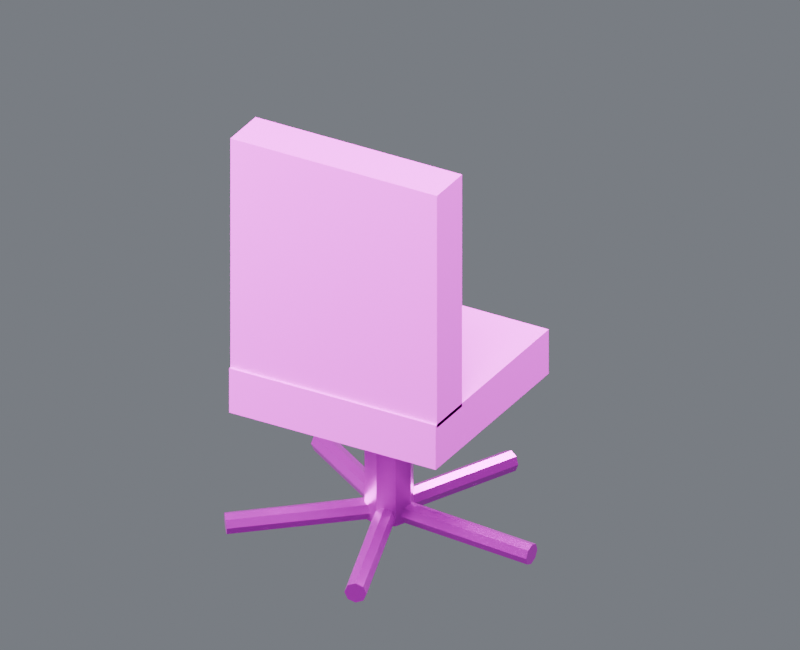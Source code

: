 # Source: chair_01.blend  (saved by Blender 4.5.87; exported with 4.5.12 LTS)
import bpy
from mathutils import Matrix  # noqa: F401  (used for matrix-valued properties, if any)

bpy.ops.wm.read_factory_settings(use_empty=True)
scene = bpy.context.scene
scene.name = 'Component_chair_01'

# ---- collections
col_01______chair_01 = bpy.data.collections.new('01_制作组件_chair_01'); scene.collection.children.link(col_01______chair_01)
col_01 = bpy.data.collections.new('独立座椅_01_制作源'); col_01______chair_01.children.link(col_01)
col_02______chair_01 = bpy.data.collections.new('02_游戏输出_chair_01'); scene.collection.children.link(col_02______chair_01)
col_01_1 = bpy.data.collections.new('独立座椅_01_输出包'); col_02______chair_01.children.link(col_01_1)
col_90_preview_component_chair_01 = bpy.data.collections.new('90_Preview_Component_chair_01'); scene.collection.children.link(col_90_preview_component_chair_01)

# ---- images (referenced by path relative to the original .blend; pixels are not part of the script)
import os
ASSET_DIR = os.environ.get("B2B_ASSET_DIR", "")  # directory of the original .blend (textures are referenced by path, not embedded)
HERE = os.path.dirname(os.path.abspath(__file__))  # packed textures are extracted next to this script under _unpacked/

def load_image(name, relpath, width, height, colorspace="sRGB"):
    """Load a texture the original file referenced (path relative to the .blend, or extracted next to this script)."""
    p = next((c for c in (os.path.join(HERE, relpath), os.path.join(ASSET_DIR, relpath)) if relpath and os.path.exists(c)), "")
    if p:
        img = bpy.data.images.load(p, check_existing=True)
        img.name = name
    else:  # same state as the original file: an image datablock whose file is absent (Cycles renders it pink)
        img = bpy.data.images.new(name, width, height)
        img.source = "FILE"
        img.filepath = "//" + (relpath or name)
    img.colorspace_settings.name = colorspace
    return img
img_10x10_512_png = load_image('设施低亮多巴胺色盘_10x10_512.png', '设施低亮多巴胺色盘_10x10_512.png', 1024, 1024, 'sRGB')

# ---- materials (node trees are filled in below, after node groups)
mat_02 = bpy.data.materials.new('02_细腻哑光_青绿大面')
mat_01 = bpy.data.materials.new('01_精工金属_紫色骨架')

# ---- material node trees
mat_02.use_nodes = True; mat_02.node_tree.nodes.clear()
_N = mat_02.node_tree.nodes; _L = mat_02.node_tree.links
n0 = _N.new('ShaderNodeOutputMaterial'); n0.name = '材质输出'; n0.location = (0, 0)
n1 = _N.new('ShaderNodeBsdfPrincipled'); n1.name = 'Principled BSDF'; n1.location = (0, 0)
n1.inputs[1].default_value = 0.03
n1.inputs[2].default_value = 0.7
n2 = _N.new('ShaderNodeUVMap'); n2.name = 'UV 贴图'; n2.location = (0, 0)
n2.uv_map = 'PaletteUV'
n3 = _N.new('ShaderNodeTexImage'); n3.name = '图像纹理'; n3.location = (0, 0)
n3.image = img_10x10_512_png
n3.interpolation = 'Closest'
_L.new(n1.outputs[0], n0.inputs[0])
_L.new(n2.outputs[0], n3.inputs[0])
_L.new(n3.outputs[0], n1.inputs[0])
n0.is_active_output = True
mat_01.use_nodes = True; mat_01.node_tree.nodes.clear()
_N = mat_01.node_tree.nodes; _L = mat_01.node_tree.links
n0 = _N.new('ShaderNodeOutputMaterial'); n0.name = '材质输出'; n0.location = (0, 0)
n1 = _N.new('ShaderNodeBsdfPrincipled'); n1.name = 'Principled BSDF'; n1.location = (0, 0)
n1.inputs[1].default_value = 0.86
n1.inputs[2].default_value = 0.29
n1.inputs[19].default_value = 0.16
n2 = _N.new('ShaderNodeUVMap'); n2.name = 'UV 贴图'; n2.location = (0, 0)
n2.uv_map = 'PaletteUV'
n3 = _N.new('ShaderNodeTexImage'); n3.name = '图像纹理'; n3.location = (0, 0)
n3.image = img_10x10_512_png
n3.interpolation = 'Closest'
_L.new(n1.outputs[0], n0.inputs[0])
_L.new(n2.outputs[0], n3.inputs[0])
_L.new(n3.outputs[0], n1.inputs[0])
n0.is_active_output = True

# ---- world
world_component_studio = bpy.data.worlds.new('Component_Studio'); scene.world = world_component_studio
world_component_studio.use_nodes = True; world_component_studio.node_tree.nodes.clear()
_N = world_component_studio.node_tree.nodes; _L = world_component_studio.node_tree.links
n0 = _N.new('ShaderNodeBackground'); n0.name = '背景'; n0.location = (-200, 100)
n0.inputs[0].default_value = (0.3, 0.32, 0.36, 1.0)
n0.inputs[1].default_value = 0.45
n1 = _N.new('ShaderNodeOutputWorld'); n1.name = '世界输出'; n1.location = (200, 100)
_L.new(n0.outputs[0], n1.inputs[0])
n1.is_active_output = True

# ---- cameras
cam_camera_component_chair_01 = bpy.data.cameras.new('Camera_Component_chair_01')
cam_camera_component_chair_01.type = 'ORTHO'
cam_camera_component_chair_01.ortho_scale = 3.162

# ---- lights
light_key_component_chair_01 = bpy.data.lights.new('Key_Component_chair_01', 'AREA')
light_key_component_chair_01.energy = 1088.0
light_key_component_chair_01.size = 2.53
light_fill_component_chair_01 = bpy.data.lights.new('Fill_Component_chair_01', 'AREA')
light_fill_component_chair_01.energy = 639.9
light_fill_component_chair_01.size = 2.53
light_rim_component_chair_01 = bpy.data.lights.new('Rim_Component_chair_01', 'AREA')
light_rim_component_chair_01.energy = 831.9
light_rim_component_chair_01.size = 2.53

# ---- meshes
me_01______00_mesh = bpy.data.meshes.new('独立座椅_01_制作_部件00_Mesh')
me_01______00_mesh.from_pydata([(-0.5202, -0.45, 0.5949), (0.4198, -0.45, 0.5949), (0.4198, 0.45, 0.5949), (-0.5202, 0.45, 0.5949), (-0.5202, -0.45, 0.7949), (0.4198, -0.45, 0.7949), (0.4198, 0.45, 0.7949), (-0.5202, 0.45, 0.7949), (-0.5202, -0.44, 0.7799), (0.4198, -0.44, 0.7799), (0.4198, -0.24, 0.7799), (-0.5202, -0.24, 0.7799), (-0.5202, -0.44, 1.83), (0.4198, -0.44, 1.83), (0.4198, -0.24, 1.83), (-0.5202, -0.24, 1.83)], [], [(0, 3, 2, 1), (4, 5, 6, 7), (0, 1, 5, 4), (1, 2, 6, 5), (2, 3, 7, 6), (3, 0, 4, 7), (8, 11, 10, 9), (12, 13, 14, 15), (8, 9, 13, 12), (9, 10, 14, 13), (10, 11, 15, 14), (11, 8, 12, 15)])
_uv = me_01______00_mesh.uv_layers.new(name='PaletteUV')
_uv.uv.foreach_set('vector', [0.972, 0.95, 0.95, 0.972, 0.928, 0.95, 0.95, 0.928, 0.972, 0.95, 0.95, 0.972, 0.928, 0.95, 0.95, 0.928, 0.972, 0.95, 0.95, 0.972, 0.928, 0.95, 0.95, 0.928, 0.972, 0.95, 0.95, 0.972, 0.928, 0.95, 0.95, 0.928, 0.972, 0.95, 0.95, 0.972, 0.928, 0.95, 0.95, 0.928, 0.972, 0.95, 0.95, 0.972, 0.928, 0.95, 0.95, 0.928, 0.972, 0.85, 0.95, 0.872, 0.928, 0.85, 0.95, 0.828, 0.972, 0.85, 0.95, 0.872, 0.928, 0.85, 0.95, 0.828, 0.972, 0.85, 0.95, 0.872, 0.928, 0.85, 0.95, 0.828, 0.972, 0.85, 0.95, 0.872, 0.928, 0.85, 0.95, 0.828, 0.972, 0.85, 0.95, 0.872, 0.928, 0.85, 0.95, 0.828, 0.972, 0.85, 0.95, 0.872, 0.928, 0.85, 0.95, 0.828])
me_01______00_mesh.materials.append(mat_02)
me_01______00_mesh.update()
me_01______01_mesh = bpy.data.meshes.new('独立座椅_01_制作_部件01_Mesh')
me_01______01_mesh.from_pydata([(-0.1502, 0.0, 0.04492), (-0.1209, -0.07071, 0.04492), (-0.05022, -0.1, 0.04492), (0.02049, -0.07071, 0.04492), (0.04978, 0.0, 0.04492), (0.02049, 0.07071, 0.04492), (-0.05022, 0.1, 0.04492), (-0.1209, 0.07071, 0.04492), (-0.1502, 0.0, 0.6849), (-0.1209, -0.07071, 0.6849), (-0.05022, -0.1, 0.6849), (0.02049, -0.07071, 0.6849), (0.04978, 0.0, 0.6849), (0.02049, 0.07071, 0.6849), (-0.05022, 0.1, 0.6849), (-0.1209, 0.07071, 0.6849), (-0.05022, -0.045, 0.08492), (-0.05218, -0.03182, 0.05316), (-0.05299, 0.0, 0.04), (-0.05218, 0.03182, 0.05316), (-0.05022, 0.045, 0.08492), (-0.04827, 0.03182, 0.1167), (-0.04746, 0.0, 0.1298), (-0.04827, -0.03182, 0.1167), (0.5998, -0.045, 0.04492), (0.5978, -0.03182, 0.01316), (0.597, 0.0, 2.98e-08), (0.5978, 0.03182, 0.01316), (0.5998, 0.045, 0.04492), (0.6017, 0.03182, 0.07667), (0.6025, 0.0, 0.08983), (0.6017, -0.03182, 0.07667), (-0.007427, -0.01391, 0.08492), (-0.02057, -0.01169, 0.05316), (-0.05108, -0.002629, 0.04), (-0.08109, 0.007974, 0.05316), (-0.09302, 0.01391, 0.08492), (-0.07988, 0.01169, 0.1167), (-0.04937, 0.002629, 0.1298), (-0.01936, -0.007974, 0.1167), (0.1934, 0.6043, 0.04492), (0.1803, 0.6065, 0.01316), (0.1498, 0.6156, 0.0), (0.1198, 0.6262, 0.01316), (0.1078, 0.6321, 0.04492), (0.121, 0.6299, 0.07667), (0.1515, 0.6208, 0.08983), (0.1815, 0.6102, 0.07667), (-0.02377, 0.03641, 0.08492), (-0.02994, 0.02459, 0.05316), (-0.04799, -0.001625, 0.04), (-0.06735, -0.02689, 0.05316), (-0.07668, -0.03641, 0.08492), (-0.07051, -0.02459, 0.1167), (-0.05246, 0.001625, 0.1298), (-0.0331, 0.02689, 0.1167), (-0.5496, 0.4185, 0.04492), (-0.5558, 0.4067, 0.01316), (-0.5739, 0.3804, 0.0), (-0.5932, 0.3552, 0.01316), (-0.6025, 0.3457, 0.04492), (-0.5964, 0.3575, 0.07667), (-0.5783, 0.3837, 0.08983), (-0.559, 0.409, 0.07667), (-0.07668, 0.03641, 0.08492), (-0.06735, 0.02689, 0.05316), (-0.04799, 0.001625, 0.04), (-0.02994, -0.02459, 0.05316), (-0.02377, -0.03641, 0.08492), (-0.0331, -0.02689, 0.1167), (-0.05246, -0.001625, 0.1298), (-0.07051, 0.02459, 0.1167), (-0.6025, -0.3457, 0.04492), (-0.5932, -0.3552, 0.01316), (-0.5739, -0.3804, 0.0), (-0.5558, -0.4067, 0.01316), (-0.5496, -0.4185, 0.04492), (-0.559, -0.409, 0.07667), (-0.5783, -0.3837, 0.08983), (-0.5964, -0.3575, 0.07667), (-0.09302, -0.01391, 0.08492), (-0.08109, -0.007974, 0.05316), (-0.05108, 0.002629, 0.04), (-0.02057, 0.01169, 0.05316), (-0.007427, 0.01391, 0.08492), (-0.01936, 0.007974, 0.1167), (-0.04937, -0.002629, 0.1298), (-0.07988, -0.01169, 0.1167), (0.1078, -0.6321, 0.04492), (0.1198, -0.6262, 0.01316), (0.1498, -0.6156, 0.0), (0.1803, -0.6065, 0.01316), (0.1934, -0.6043, 0.04492), (0.1815, -0.6102, 0.07667), (0.1515, -0.6208, 0.08983), (0.121, -0.6299, 0.07667)], [], [(7, 6, 5, 4, 3, 2, 1, 0), (8, 9, 10, 11, 12, 13, 14, 15), (0, 1, 9, 8), (1, 2, 10, 9), (2, 3, 11, 10), (3, 4, 12, 11), (4, 5, 13, 12), (5, 6, 14, 13), (6, 7, 15, 14), (7, 0, 8, 15), (23, 22, 21, 20, 19, 18, 17, 16), (24, 25, 26, 27, 28, 29, 30, 31), (16, 17, 25, 24), (17, 18, 26, 25), (18, 19, 27, 26), (19, 20, 28, 27), (20, 21, 29, 28), (21, 22, 30, 29), (22, 23, 31, 30), (23, 16, 24, 31), (39, 38, 37, 36, 35, 34, 33, 32), (40, 41, 42, 43, 44, 45, 46, 47), (32, 33, 41, 40), (33, 34, 42, 41), (34, 35, 43, 42), (35, 36, 44, 43), (36, 37, 45, 44), (37, 38, 46, 45), (38, 39, 47, 46), (39, 32, 40, 47), (55, 54, 53, 52, 51, 50, 49, 48), (56, 57, 58, 59, 60, 61, 62, 63), (48, 49, 57, 56), (49, 50, 58, 57), (50, 51, 59, 58), (51, 52, 60, 59), (52, 53, 61, 60), (53, 54, 62, 61), (54, 55, 63, 62), (55, 48, 56, 63), (71, 70, 69, 68, 67, 66, 65, 64), (72, 73, 74, 75, 76, 77, 78, 79), (64, 65, 73, 72), (65, 66, 74, 73), (66, 67, 75, 74), (67, 68, 76, 75), (68, 69, 77, 76), (69, 70, 78, 77), (70, 71, 79, 78), (71, 64, 72, 79), (87, 86, 85, 84, 83, 82, 81, 80), (88, 89, 90, 91, 92, 93, 94, 95), (80, 81, 89, 88), (81, 82, 90, 89), (82, 83, 91, 90), (83, 84, 92, 91), (84, 85, 93, 92), (85, 86, 94, 93), (86, 87, 95, 94), (87, 80, 88, 95)])
_uv = me_01______01_mesh.uv_layers.new(name='PaletteUV')
_uv.uv.foreach_set('vector', [0.972, 0.35, 0.9656, 0.3656, 0.95, 0.372, 0.9344, 0.3656, 0.928, 0.35, 0.9344, 0.3344, 0.95, 0.328, 0.9656, 0.3344, 0.972, 0.35, 0.9656, 0.3656, 0.95, 0.372, 0.9344, 0.3656, 0.928, 0.35, 0.9344, 0.3344, 0.95, 0.328, 0.9656, 0.3344, 0.972, 0.35, 0.95, 0.372, 0.928, 0.35, 0.95, 0.328, 0.972, 0.35, 0.95, 0.372, 0.928, 0.35, 0.95, 0.328, 0.972, 0.35, 0.95, 0.372, 0.928, 0.35, 0.95, 0.328, 0.972, 0.35, 0.95, 0.372, 0.928, 0.35, 0.95, 0.328, 0.972, 0.35, 0.95, 0.372, 0.928, 0.35, 0.95, 0.328, 0.972, 0.35, 0.95, 0.372, 0.928, 0.35, 0.95, 0.328, 0.972, 0.35, 0.95, 0.372, 0.928, 0.35, 0.95, 0.328, 0.972, 0.35, 0.95, 0.372, 0.928, 0.35, 0.95, 0.328, 0.972, 0.65, 0.9656, 0.6656, 0.95, 0.672, 0.9344, 0.6656, 0.928, 0.65, 0.9344, 0.6344, 0.95, 0.628, 0.9656, 0.6344, 0.972, 0.65, 0.9656, 0.6656, 0.95, 0.672, 0.9344, 0.6656, 0.928, 0.65, 0.9344, 0.6344, 0.95, 0.628, 0.9656, 0.6344, 0.972, 0.65, 0.95, 0.672, 0.928, 0.65, 0.95, 0.628, 0.972, 0.65, 0.95, 0.672, 0.928, 0.65, 0.95, 0.628, 0.972, 0.65, 0.95, 0.672, 0.928, 0.65, 0.95, 0.628, 0.972, 0.65, 0.95, 0.672, 0.928, 0.65, 0.95, 0.628, 0.972, 0.65, 0.95, 0.672, 0.928, 0.65, 0.95, 0.628, 0.972, 0.65, 0.95, 0.672, 0.928, 0.65, 0.95, 0.628, 0.972, 0.65, 0.95, 0.672, 0.928, 0.65, 0.95, 0.628, 0.972, 0.65, 0.95, 0.672, 0.928, 0.65, 0.95, 0.628, 0.972, 0.65, 0.9656, 0.6656, 0.95, 0.672, 0.9344, 0.6656, 0.928, 0.65, 0.9344, 0.6344, 0.95, 0.628, 0.9656, 0.6344, 0.972, 0.65, 0.9656, 0.6656, 0.95, 0.672, 0.9344, 0.6656, 0.928, 0.65, 0.9344, 0.6344, 0.95, 0.628, 0.9656, 0.6344, 0.972, 0.65, 0.95, 0.672, 0.928, 0.65, 0.95, 0.628, 0.972, 0.65, 0.95, 0.672, 0.928, 0.65, 0.95, 0.628, 0.972, 0.65, 0.95, 0.672, 0.928, 0.65, 0.95, 0.628, 0.972, 0.65, 0.95, 0.672, 0.928, 0.65, 0.95, 0.628, 0.972, 0.65, 0.95, 0.672, 0.928, 0.65, 0.95, 0.628, 0.972, 0.65, 0.95, 0.672, 0.928, 0.65, 0.95, 0.628, 0.972, 0.65, 0.95, 0.672, 0.928, 0.65, 0.95, 0.628, 0.972, 0.65, 0.95, 0.672, 0.928, 0.65, 0.95, 0.628, 0.972, 0.65, 0.9656, 0.6656, 0.95, 0.672, 0.9344, 0.6656, 0.928, 0.65, 0.9344, 0.6344, 0.95, 0.628, 0.9656, 0.6344, 0.972, 0.65, 0.9656, 0.6656, 0.95, 0.672, 0.9344, 0.6656, 0.928, 0.65, 0.9344, 0.6344, 0.95, 0.628, 0.9656, 0.6344, 0.972, 0.65, 0.95, 0.672, 0.928, 0.65, 0.95, 0.628, 0.972, 0.65, 0.95, 0.672, 0.928, 0.65, 0.95, 0.628, 0.972, 0.65, 0.95, 0.672, 0.928, 0.65, 0.95, 0.628, 0.972, 0.65, 0.95, 0.672, 0.928, 0.65, 0.95, 0.628, 0.972, 0.65, 0.95, 0.672, 0.928, 0.65, 0.95, 0.628, 0.972, 0.65, 0.95, 0.672, 0.928, 0.65, 0.95, 0.628, 0.972, 0.65, 0.95, 0.672, 0.928, 0.65, 0.95, 0.628, 0.972, 0.65, 0.95, 0.672, 0.928, 0.65, 0.95, 0.628, 0.972, 0.65, 0.9656, 0.6656, 0.95, 0.672, 0.9344, 0.6656, 0.928, 0.65, 0.9344, 0.6344, 0.95, 0.628, 0.9656, 0.6344, 0.972, 0.65, 0.9656, 0.6656, 0.95, 0.672, 0.9344, 0.6656, 0.928, 0.65, 0.9344, 0.6344, 0.95, 0.628, 0.9656, 0.6344, 0.972, 0.65, 0.95, 0.672, 0.928, 0.65, 0.95, 0.628, 0.972, 0.65, 0.95, 0.672, 0.928, 0.65, 0.95, 0.628, 0.972, 0.65, 0.95, 0.672, 0.928, 0.65, 0.95, 0.628, 0.972, 0.65, 0.95, 0.672, 0.928, 0.65, 0.95, 0.628, 0.972, 0.65, 0.95, 0.672, 0.928, 0.65, 0.95, 0.628, 0.972, 0.65, 0.95, 0.672, 0.928, 0.65, 0.95, 0.628, 0.972, 0.65, 0.95, 0.672, 0.928, 0.65, 0.95, 0.628, 0.972, 0.65, 0.95, 0.672, 0.928, 0.65, 0.95, 0.628, 0.972, 0.65, 0.9656, 0.6656, 0.95, 0.672, 0.9344, 0.6656, 0.928, 0.65, 0.9344, 0.6344, 0.95, 0.628, 0.9656, 0.6344, 0.972, 0.65, 0.9656, 0.6656, 0.95, 0.672, 0.9344, 0.6656, 0.928, 0.65, 0.9344, 0.6344, 0.95, 0.628, 0.9656, 0.6344, 0.972, 0.65, 0.95, 0.672, 0.928, 0.65, 0.95, 0.628, 0.972, 0.65, 0.95, 0.672, 0.928, 0.65, 0.95, 0.628, 0.972, 0.65, 0.95, 0.672, 0.928, 0.65, 0.95, 0.628, 0.972, 0.65, 0.95, 0.672, 0.928, 0.65, 0.95, 0.628, 0.972, 0.65, 0.95, 0.672, 0.928, 0.65, 0.95, 0.628, 0.972, 0.65, 0.95, 0.672, 0.928, 0.65, 0.95, 0.628, 0.972, 0.65, 0.95, 0.672, 0.928, 0.65, 0.95, 0.628, 0.972, 0.65, 0.95, 0.672, 0.928, 0.65, 0.95, 0.628])
me_01______01_mesh.materials.append(mat_01)
me_01______01_mesh.update()
me_01______00_mesh_1 = bpy.data.meshes.new('独立座椅_01_输出_部件00_Mesh')
me_01______00_mesh_1.from_pydata([(-0.5202, -0.45, 0.5949), (0.4198, -0.45, 0.5949), (0.4198, 0.45, 0.5949), (-0.5202, 0.45, 0.5949), (-0.5202, -0.45, 0.7949), (0.4198, -0.45, 0.7949), (0.4198, 0.45, 0.7949), (-0.5202, 0.45, 0.7949), (-0.5202, -0.44, 0.7799), (0.4198, -0.44, 0.7799), (0.4198, -0.24, 0.7799), (-0.5202, -0.24, 0.7799), (-0.5202, -0.44, 1.83), (0.4198, -0.44, 1.83), (0.4198, -0.24, 1.83), (-0.5202, -0.24, 1.83)], [], [(0, 3, 2, 1), (4, 5, 6, 7), (0, 1, 5, 4), (1, 2, 6, 5), (2, 3, 7, 6), (3, 0, 4, 7), (8, 11, 10, 9), (12, 13, 14, 15), (8, 9, 13, 12), (9, 10, 14, 13), (10, 11, 15, 14), (11, 8, 12, 15)])
_uv = me_01______00_mesh_1.uv_layers.new(name='PaletteUV')
_uv.uv.foreach_set('vector', [0.972, 0.95, 0.95, 0.972, 0.928, 0.95, 0.95, 0.928, 0.972, 0.95, 0.95, 0.972, 0.928, 0.95, 0.95, 0.928, 0.972, 0.95, 0.95, 0.972, 0.928, 0.95, 0.95, 0.928, 0.972, 0.95, 0.95, 0.972, 0.928, 0.95, 0.95, 0.928, 0.972, 0.95, 0.95, 0.972, 0.928, 0.95, 0.95, 0.928, 0.972, 0.95, 0.95, 0.972, 0.928, 0.95, 0.95, 0.928, 0.972, 0.85, 0.95, 0.872, 0.928, 0.85, 0.95, 0.828, 0.972, 0.85, 0.95, 0.872, 0.928, 0.85, 0.95, 0.828, 0.972, 0.85, 0.95, 0.872, 0.928, 0.85, 0.95, 0.828, 0.972, 0.85, 0.95, 0.872, 0.928, 0.85, 0.95, 0.828, 0.972, 0.85, 0.95, 0.872, 0.928, 0.85, 0.95, 0.828, 0.972, 0.85, 0.95, 0.872, 0.928, 0.85, 0.95, 0.828])
me_01______00_mesh_1.materials.append(mat_02)
me_01______00_mesh_1.update()
me_01______01_mesh_1 = bpy.data.meshes.new('独立座椅_01_输出_部件01_Mesh')
me_01______01_mesh_1.from_pydata([(-0.1502, 0.0, 0.04492), (-0.1209, -0.07071, 0.04492), (-0.05022, -0.1, 0.04492), (0.02049, -0.07071, 0.04492), (0.04978, 0.0, 0.04492), (0.02049, 0.07071, 0.04492), (-0.05022, 0.1, 0.04492), (-0.1209, 0.07071, 0.04492), (-0.1502, 0.0, 0.6849), (-0.1209, -0.07071, 0.6849), (-0.05022, -0.1, 0.6849), (0.02049, -0.07071, 0.6849), (0.04978, 0.0, 0.6849), (0.02049, 0.07071, 0.6849), (-0.05022, 0.1, 0.6849), (-0.1209, 0.07071, 0.6849), (-0.05022, -0.045, 0.08492), (-0.05218, -0.03182, 0.05316), (-0.05299, 0.0, 0.04), (-0.05218, 0.03182, 0.05316), (-0.05022, 0.045, 0.08492), (-0.04827, 0.03182, 0.1167), (-0.04746, 0.0, 0.1298), (-0.04827, -0.03182, 0.1167), (0.5998, -0.045, 0.04492), (0.5978, -0.03182, 0.01316), (0.597, 0.0, 2.98e-08), (0.5978, 0.03182, 0.01316), (0.5998, 0.045, 0.04492), (0.6017, 0.03182, 0.07667), (0.6025, 0.0, 0.08983), (0.6017, -0.03182, 0.07667), (-0.007427, -0.01391, 0.08492), (-0.02057, -0.01169, 0.05316), (-0.05108, -0.002629, 0.04), (-0.08109, 0.007974, 0.05316), (-0.09302, 0.01391, 0.08492), (-0.07988, 0.01169, 0.1167), (-0.04937, 0.002629, 0.1298), (-0.01936, -0.007974, 0.1167), (0.1934, 0.6043, 0.04492), (0.1803, 0.6065, 0.01316), (0.1498, 0.6156, 0.0), (0.1198, 0.6262, 0.01316), (0.1078, 0.6321, 0.04492), (0.121, 0.6299, 0.07667), (0.1515, 0.6208, 0.08983), (0.1815, 0.6102, 0.07667), (-0.02377, 0.03641, 0.08492), (-0.02994, 0.02459, 0.05316), (-0.04799, -0.001625, 0.04), (-0.06735, -0.02689, 0.05316), (-0.07668, -0.03641, 0.08492), (-0.07051, -0.02459, 0.1167), (-0.05246, 0.001625, 0.1298), (-0.0331, 0.02689, 0.1167), (-0.5496, 0.4185, 0.04492), (-0.5558, 0.4067, 0.01316), (-0.5739, 0.3804, 0.0), (-0.5932, 0.3552, 0.01316), (-0.6025, 0.3457, 0.04492), (-0.5964, 0.3575, 0.07667), (-0.5783, 0.3837, 0.08983), (-0.559, 0.409, 0.07667), (-0.07668, 0.03641, 0.08492), (-0.06735, 0.02689, 0.05316), (-0.04799, 0.001625, 0.04), (-0.02994, -0.02459, 0.05316), (-0.02377, -0.03641, 0.08492), (-0.0331, -0.02689, 0.1167), (-0.05246, -0.001625, 0.1298), (-0.07051, 0.02459, 0.1167), (-0.6025, -0.3457, 0.04492), (-0.5932, -0.3552, 0.01316), (-0.5739, -0.3804, 0.0), (-0.5558, -0.4067, 0.01316), (-0.5496, -0.4185, 0.04492), (-0.559, -0.409, 0.07667), (-0.5783, -0.3837, 0.08983), (-0.5964, -0.3575, 0.07667), (-0.09302, -0.01391, 0.08492), (-0.08109, -0.007974, 0.05316), (-0.05108, 0.002629, 0.04), (-0.02057, 0.01169, 0.05316), (-0.007427, 0.01391, 0.08492), (-0.01936, 0.007974, 0.1167), (-0.04937, -0.002629, 0.1298), (-0.07988, -0.01169, 0.1167), (0.1078, -0.6321, 0.04492), (0.1198, -0.6262, 0.01316), (0.1498, -0.6156, 0.0), (0.1803, -0.6065, 0.01316), (0.1934, -0.6043, 0.04492), (0.1815, -0.6102, 0.07667), (0.1515, -0.6208, 0.08983), (0.121, -0.6299, 0.07667)], [], [(7, 6, 5, 4, 3, 2, 1, 0), (8, 9, 10, 11, 12, 13, 14, 15), (0, 1, 9, 8), (1, 2, 10, 9), (2, 3, 11, 10), (3, 4, 12, 11), (4, 5, 13, 12), (5, 6, 14, 13), (6, 7, 15, 14), (7, 0, 8, 15), (23, 22, 21, 20, 19, 18, 17, 16), (24, 25, 26, 27, 28, 29, 30, 31), (16, 17, 25, 24), (17, 18, 26, 25), (18, 19, 27, 26), (19, 20, 28, 27), (20, 21, 29, 28), (21, 22, 30, 29), (22, 23, 31, 30), (23, 16, 24, 31), (39, 38, 37, 36, 35, 34, 33, 32), (40, 41, 42, 43, 44, 45, 46, 47), (32, 33, 41, 40), (33, 34, 42, 41), (34, 35, 43, 42), (35, 36, 44, 43), (36, 37, 45, 44), (37, 38, 46, 45), (38, 39, 47, 46), (39, 32, 40, 47), (55, 54, 53, 52, 51, 50, 49, 48), (56, 57, 58, 59, 60, 61, 62, 63), (48, 49, 57, 56), (49, 50, 58, 57), (50, 51, 59, 58), (51, 52, 60, 59), (52, 53, 61, 60), (53, 54, 62, 61), (54, 55, 63, 62), (55, 48, 56, 63), (71, 70, 69, 68, 67, 66, 65, 64), (72, 73, 74, 75, 76, 77, 78, 79), (64, 65, 73, 72), (65, 66, 74, 73), (66, 67, 75, 74), (67, 68, 76, 75), (68, 69, 77, 76), (69, 70, 78, 77), (70, 71, 79, 78), (71, 64, 72, 79), (87, 86, 85, 84, 83, 82, 81, 80), (88, 89, 90, 91, 92, 93, 94, 95), (80, 81, 89, 88), (81, 82, 90, 89), (82, 83, 91, 90), (83, 84, 92, 91), (84, 85, 93, 92), (85, 86, 94, 93), (86, 87, 95, 94), (87, 80, 88, 95)])
_uv = me_01______01_mesh_1.uv_layers.new(name='PaletteUV')
_uv.uv.foreach_set('vector', [0.972, 0.35, 0.9656, 0.3656, 0.95, 0.372, 0.9344, 0.3656, 0.928, 0.35, 0.9344, 0.3344, 0.95, 0.328, 0.9656, 0.3344, 0.972, 0.35, 0.9656, 0.3656, 0.95, 0.372, 0.9344, 0.3656, 0.928, 0.35, 0.9344, 0.3344, 0.95, 0.328, 0.9656, 0.3344, 0.972, 0.35, 0.95, 0.372, 0.928, 0.35, 0.95, 0.328, 0.972, 0.35, 0.95, 0.372, 0.928, 0.35, 0.95, 0.328, 0.972, 0.35, 0.95, 0.372, 0.928, 0.35, 0.95, 0.328, 0.972, 0.35, 0.95, 0.372, 0.928, 0.35, 0.95, 0.328, 0.972, 0.35, 0.95, 0.372, 0.928, 0.35, 0.95, 0.328, 0.972, 0.35, 0.95, 0.372, 0.928, 0.35, 0.95, 0.328, 0.972, 0.35, 0.95, 0.372, 0.928, 0.35, 0.95, 0.328, 0.972, 0.35, 0.95, 0.372, 0.928, 0.35, 0.95, 0.328, 0.972, 0.65, 0.9656, 0.6656, 0.95, 0.672, 0.9344, 0.6656, 0.928, 0.65, 0.9344, 0.6344, 0.95, 0.628, 0.9656, 0.6344, 0.972, 0.65, 0.9656, 0.6656, 0.95, 0.672, 0.9344, 0.6656, 0.928, 0.65, 0.9344, 0.6344, 0.95, 0.628, 0.9656, 0.6344, 0.972, 0.65, 0.95, 0.672, 0.928, 0.65, 0.95, 0.628, 0.972, 0.65, 0.95, 0.672, 0.928, 0.65, 0.95, 0.628, 0.972, 0.65, 0.95, 0.672, 0.928, 0.65, 0.95, 0.628, 0.972, 0.65, 0.95, 0.672, 0.928, 0.65, 0.95, 0.628, 0.972, 0.65, 0.95, 0.672, 0.928, 0.65, 0.95, 0.628, 0.972, 0.65, 0.95, 0.672, 0.928, 0.65, 0.95, 0.628, 0.972, 0.65, 0.95, 0.672, 0.928, 0.65, 0.95, 0.628, 0.972, 0.65, 0.95, 0.672, 0.928, 0.65, 0.95, 0.628, 0.972, 0.65, 0.9656, 0.6656, 0.95, 0.672, 0.9344, 0.6656, 0.928, 0.65, 0.9344, 0.6344, 0.95, 0.628, 0.9656, 0.6344, 0.972, 0.65, 0.9656, 0.6656, 0.95, 0.672, 0.9344, 0.6656, 0.928, 0.65, 0.9344, 0.6344, 0.95, 0.628, 0.9656, 0.6344, 0.972, 0.65, 0.95, 0.672, 0.928, 0.65, 0.95, 0.628, 0.972, 0.65, 0.95, 0.672, 0.928, 0.65, 0.95, 0.628, 0.972, 0.65, 0.95, 0.672, 0.928, 0.65, 0.95, 0.628, 0.972, 0.65, 0.95, 0.672, 0.928, 0.65, 0.95, 0.628, 0.972, 0.65, 0.95, 0.672, 0.928, 0.65, 0.95, 0.628, 0.972, 0.65, 0.95, 0.672, 0.928, 0.65, 0.95, 0.628, 0.972, 0.65, 0.95, 0.672, 0.928, 0.65, 0.95, 0.628, 0.972, 0.65, 0.95, 0.672, 0.928, 0.65, 0.95, 0.628, 0.972, 0.65, 0.9656, 0.6656, 0.95, 0.672, 0.9344, 0.6656, 0.928, 0.65, 0.9344, 0.6344, 0.95, 0.628, 0.9656, 0.6344, 0.972, 0.65, 0.9656, 0.6656, 0.95, 0.672, 0.9344, 0.6656, 0.928, 0.65, 0.9344, 0.6344, 0.95, 0.628, 0.9656, 0.6344, 0.972, 0.65, 0.95, 0.672, 0.928, 0.65, 0.95, 0.628, 0.972, 0.65, 0.95, 0.672, 0.928, 0.65, 0.95, 0.628, 0.972, 0.65, 0.95, 0.672, 0.928, 0.65, 0.95, 0.628, 0.972, 0.65, 0.95, 0.672, 0.928, 0.65, 0.95, 0.628, 0.972, 0.65, 0.95, 0.672, 0.928, 0.65, 0.95, 0.628, 0.972, 0.65, 0.95, 0.672, 0.928, 0.65, 0.95, 0.628, 0.972, 0.65, 0.95, 0.672, 0.928, 0.65, 0.95, 0.628, 0.972, 0.65, 0.95, 0.672, 0.928, 0.65, 0.95, 0.628, 0.972, 0.65, 0.9656, 0.6656, 0.95, 0.672, 0.9344, 0.6656, 0.928, 0.65, 0.9344, 0.6344, 0.95, 0.628, 0.9656, 0.6344, 0.972, 0.65, 0.9656, 0.6656, 0.95, 0.672, 0.9344, 0.6656, 0.928, 0.65, 0.9344, 0.6344, 0.95, 0.628, 0.9656, 0.6344, 0.972, 0.65, 0.95, 0.672, 0.928, 0.65, 0.95, 0.628, 0.972, 0.65, 0.95, 0.672, 0.928, 0.65, 0.95, 0.628, 0.972, 0.65, 0.95, 0.672, 0.928, 0.65, 0.95, 0.628, 0.972, 0.65, 0.95, 0.672, 0.928, 0.65, 0.95, 0.628, 0.972, 0.65, 0.95, 0.672, 0.928, 0.65, 0.95, 0.628, 0.972, 0.65, 0.95, 0.672, 0.928, 0.65, 0.95, 0.628, 0.972, 0.65, 0.95, 0.672, 0.928, 0.65, 0.95, 0.628, 0.972, 0.65, 0.95, 0.672, 0.928, 0.65, 0.95, 0.628, 0.972, 0.65, 0.9656, 0.6656, 0.95, 0.672, 0.9344, 0.6656, 0.928, 0.65, 0.9344, 0.6344, 0.95, 0.628, 0.9656, 0.6344, 0.972, 0.65, 0.9656, 0.6656, 0.95, 0.672, 0.9344, 0.6656, 0.928, 0.65, 0.9344, 0.6344, 0.95, 0.628, 0.9656, 0.6344, 0.972, 0.65, 0.95, 0.672, 0.928, 0.65, 0.95, 0.628, 0.972, 0.65, 0.95, 0.672, 0.928, 0.65, 0.95, 0.628, 0.972, 0.65, 0.95, 0.672, 0.928, 0.65, 0.95, 0.628, 0.972, 0.65, 0.95, 0.672, 0.928, 0.65, 0.95, 0.628, 0.972, 0.65, 0.95, 0.672, 0.928, 0.65, 0.95, 0.628, 0.972, 0.65, 0.95, 0.672, 0.928, 0.65, 0.95, 0.628, 0.972, 0.65, 0.95, 0.672, 0.928, 0.65, 0.95, 0.628, 0.972, 0.65, 0.95, 0.672, 0.928, 0.65, 0.95, 0.628])
me_01______01_mesh_1.materials.append(mat_01)
me_01______01_mesh_1.update()

# ---- objects
ob_root_chair_01 = bpy.data.objects.new('ROOT_chair_01_制作源', None)
ob_01______00 = bpy.data.objects.new('独立座椅_01_制作_部件00', me_01______00_mesh)
ob_01______01 = bpy.data.objects.new('独立座椅_01_制作_部件01', me_01______01_mesh)
ob_root_chair_01_1 = bpy.data.objects.new('ROOT_chair_01_组件', None)
ob_01______00_1 = bpy.data.objects.new('独立座椅_01_输出_部件00', me_01______00_mesh_1)
ob_01______01_1 = bpy.data.objects.new('独立座椅_01_输出_部件01', me_01______01_mesh_1)
ob_camera_component_chair_01 = bpy.data.objects.new('Camera_Component_chair_01', cam_camera_component_chair_01)
ob_key_component_chair_01 = bpy.data.objects.new('Key_Component_chair_01', light_key_component_chair_01)
ob_fill_component_chair_01 = bpy.data.objects.new('Fill_Component_chair_01', light_fill_component_chair_01)
ob_rim_component_chair_01 = bpy.data.objects.new('Rim_Component_chair_01', light_rim_component_chair_01)

# ---- transforms, parenting, visibility, modifiers, constraints
ob_root_chair_01.location = (0.0, 0.0, 0.0)
ob_01______00.parent = ob_root_chair_01
ob_01______00.location = (0.0, 0.0, 0.0)
ob_01______01.parent = ob_root_chair_01
ob_01______01.location = (0.0, 0.0, 0.0)
ob_root_chair_01_1.location = (0.0, 0.0, 0.0)
ob_01______00_1.parent = ob_root_chair_01_1
ob_01______00_1.location = (0.0, 0.0, 0.0)
ob_01______01_1.parent = ob_root_chair_01_1
ob_01______01_1.location = (0.0, 0.0, 0.0)
ob_camera_component_chair_01.location = (2.192, -3.836, 3.381)
ob_camera_component_chair_01.rotation_euler = (1.062, 2.71e-08, 0.5191)
ob_key_component_chair_01.location = (2.024, -4.047, 6.986)
ob_key_component_chair_01.rotation_euler = (0.6405, 3.424e-08, 0.4636)
ob_fill_component_chair_01.location = (-4.047, -2.024, 2.939)
ob_fill_component_chair_01.rotation_euler = (1.15, 3.188e-08, -1.107)
ob_rim_component_chair_01.location = (2.024, 4.047, 4.962)
ob_rim_component_chair_01.rotation_euler = (0.8411, -2.635e-08, 2.678)

# ---- collection membership
col_01.objects.link(ob_root_chair_01)
col_01.objects.link(ob_01______00)
col_01.objects.link(ob_01______01)
col_01_1.objects.link(ob_root_chair_01_1)
col_01_1.objects.link(ob_01______00_1)
col_01_1.objects.link(ob_01______01_1)
col_90_preview_component_chair_01.objects.link(ob_camera_component_chair_01)
col_90_preview_component_chair_01.objects.link(ob_key_component_chair_01)
col_90_preview_component_chair_01.objects.link(ob_fill_component_chair_01)
col_90_preview_component_chair_01.objects.link(ob_rim_component_chair_01)
def _layer_coll(name, lc=None):
    lc = lc or bpy.context.view_layer.layer_collection
    for c in lc.children:
        if c.name == name: return c
        r = _layer_coll(name, c)
        if r: return r
_layer_coll('01_制作组件_chair_01').exclude = True
_layer_coll('独立座椅_01_制作源').exclude = True

# ---- scene / render settings (as saved in the file)
scene.camera = ob_camera_component_chair_01
scene.frame_start = 1; scene.frame_end = 250; scene.frame_set(1)
scene.render.engine = 'CYCLES'
scene.render.image_settings.exr_codec = 'NONE'
scene.render.resolution_x = 800
scene.render.resolution_y = 650
scene.render.simplify_subdivision_render = 0
scene.render.simplify_child_particles_render = 0.0
scene.cycles.use_denoising = False
scene.cycles.samples = 8
scene.eevee.use_volume_custom_range = False
scene.eevee.use_fast_gi = False
scene.eevee.use_shadows = False
scene.view_settings.exposure = 0.5
scene.view_settings.white_balance_temperature = 0.0
scene.view_settings.white_balance_tint = 0.0
scene.view_settings.white_balance_whitepoint = (2.97, 0.5193, -0.0414)
bpy.context.view_layer.update()
